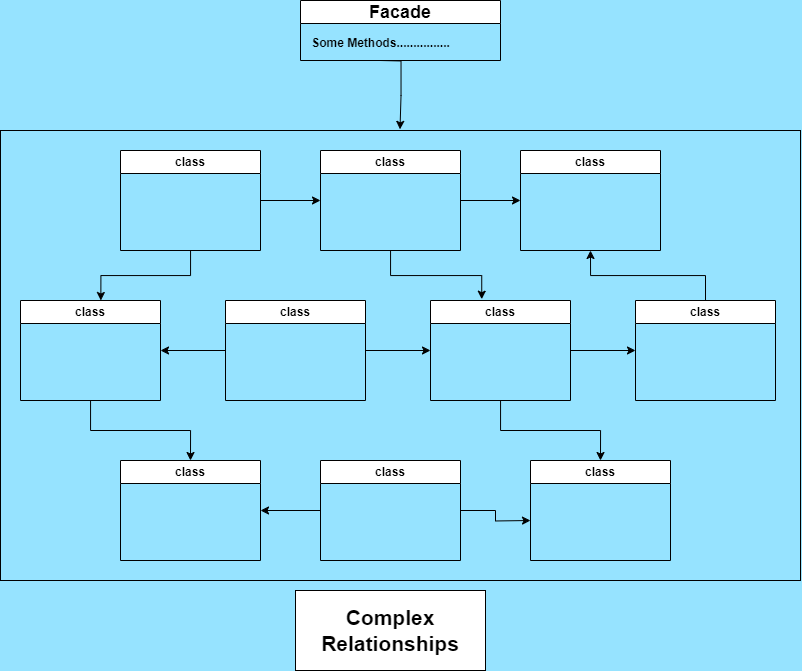

The diagram above was exported from draw.io. Its source (the exported page's mxGraphModel, read from the mxfile embedded in the PNG):
<mxGraphModel dx="1235" dy="740" grid="1" gridSize="10" guides="1" tooltips="1" connect="1" arrows="1" fold="1" page="1" pageScale="1" pageWidth="850" pageHeight="1100" background="#96E3FF" math="0" shadow="0">
  <root>
    <mxCell id="0" />
    <mxCell id="1" parent="0" />
    <mxCell id="4wGGItXhD8THLdU0oy7S-14" style="edgeStyle=orthogonalEdgeStyle;rounded=0;orthogonalLoop=1;jettySize=auto;html=1;entryX=0;entryY=0.5;entryDx=0;entryDy=0;" edge="1" parent="1" source="4wGGItXhD8THLdU0oy7S-2" target="4wGGItXhD8THLdU0oy7S-3">
      <mxGeometry relative="1" as="geometry" />
    </mxCell>
    <mxCell id="4wGGItXhD8THLdU0oy7S-2" value="class" style="swimlane;whiteSpace=wrap;html=1;" vertex="1" parent="1">
      <mxGeometry x="160" y="300" width="140" height="100" as="geometry">
        <mxRectangle x="320" y="230" width="140" height="30" as="alternateBounds" />
      </mxGeometry>
    </mxCell>
    <mxCell id="4wGGItXhD8THLdU0oy7S-16" style="edgeStyle=orthogonalEdgeStyle;rounded=0;orthogonalLoop=1;jettySize=auto;html=1;entryX=0;entryY=0.5;entryDx=0;entryDy=0;" edge="1" parent="1" source="4wGGItXhD8THLdU0oy7S-3" target="4wGGItXhD8THLdU0oy7S-4">
      <mxGeometry relative="1" as="geometry" />
    </mxCell>
    <mxCell id="4wGGItXhD8THLdU0oy7S-3" value="class" style="swimlane;whiteSpace=wrap;html=1;" vertex="1" parent="1">
      <mxGeometry x="360" y="300" width="140" height="100" as="geometry">
        <mxRectangle x="320" y="230" width="140" height="30" as="alternateBounds" />
      </mxGeometry>
    </mxCell>
    <mxCell id="4wGGItXhD8THLdU0oy7S-4" value="class" style="swimlane;whiteSpace=wrap;html=1;" vertex="1" parent="1">
      <mxGeometry x="560" y="300" width="140" height="100" as="geometry">
        <mxRectangle x="320" y="230" width="140" height="30" as="alternateBounds" />
      </mxGeometry>
    </mxCell>
    <mxCell id="4wGGItXhD8THLdU0oy7S-19" style="edgeStyle=orthogonalEdgeStyle;rounded=0;orthogonalLoop=1;jettySize=auto;html=1;entryX=0;entryY=0.5;entryDx=0;entryDy=0;" edge="1" parent="1" source="4wGGItXhD8THLdU0oy7S-5" target="4wGGItXhD8THLdU0oy7S-9">
      <mxGeometry relative="1" as="geometry" />
    </mxCell>
    <mxCell id="4wGGItXhD8THLdU0oy7S-20" style="edgeStyle=orthogonalEdgeStyle;rounded=0;orthogonalLoop=1;jettySize=auto;html=1;entryX=0.5;entryY=0;entryDx=0;entryDy=0;" edge="1" parent="1" source="4wGGItXhD8THLdU0oy7S-5" target="4wGGItXhD8THLdU0oy7S-12">
      <mxGeometry relative="1" as="geometry" />
    </mxCell>
    <mxCell id="4wGGItXhD8THLdU0oy7S-5" value="class" style="swimlane;whiteSpace=wrap;html=1;" vertex="1" parent="1">
      <mxGeometry x="470" y="450" width="140" height="100" as="geometry">
        <mxRectangle x="320" y="230" width="140" height="30" as="alternateBounds" />
      </mxGeometry>
    </mxCell>
    <mxCell id="4wGGItXhD8THLdU0oy7S-22" style="edgeStyle=orthogonalEdgeStyle;rounded=0;orthogonalLoop=1;jettySize=auto;html=1;entryX=0.5;entryY=0;entryDx=0;entryDy=0;" edge="1" parent="1" source="4wGGItXhD8THLdU0oy7S-7" target="4wGGItXhD8THLdU0oy7S-10">
      <mxGeometry relative="1" as="geometry" />
    </mxCell>
    <mxCell id="4wGGItXhD8THLdU0oy7S-7" value="class" style="swimlane;whiteSpace=wrap;html=1;" vertex="1" parent="1">
      <mxGeometry x="60" y="450" width="140" height="100" as="geometry">
        <mxRectangle x="320" y="230" width="140" height="30" as="alternateBounds" />
      </mxGeometry>
    </mxCell>
    <mxCell id="4wGGItXhD8THLdU0oy7S-17" style="edgeStyle=orthogonalEdgeStyle;rounded=0;orthogonalLoop=1;jettySize=auto;html=1;exitX=1;exitY=0.5;exitDx=0;exitDy=0;entryX=0;entryY=0.5;entryDx=0;entryDy=0;" edge="1" parent="1" source="4wGGItXhD8THLdU0oy7S-8" target="4wGGItXhD8THLdU0oy7S-5">
      <mxGeometry relative="1" as="geometry" />
    </mxCell>
    <mxCell id="4wGGItXhD8THLdU0oy7S-21" style="edgeStyle=orthogonalEdgeStyle;rounded=0;orthogonalLoop=1;jettySize=auto;html=1;entryX=1;entryY=0.5;entryDx=0;entryDy=0;" edge="1" parent="1" source="4wGGItXhD8THLdU0oy7S-8" target="4wGGItXhD8THLdU0oy7S-7">
      <mxGeometry relative="1" as="geometry" />
    </mxCell>
    <mxCell id="4wGGItXhD8THLdU0oy7S-8" value="class" style="swimlane;whiteSpace=wrap;html=1;" vertex="1" parent="1">
      <mxGeometry x="265" y="450" width="140" height="100" as="geometry">
        <mxRectangle x="320" y="230" width="140" height="30" as="alternateBounds" />
      </mxGeometry>
    </mxCell>
    <mxCell id="4wGGItXhD8THLdU0oy7S-18" style="edgeStyle=orthogonalEdgeStyle;rounded=0;orthogonalLoop=1;jettySize=auto;html=1;entryX=0.5;entryY=1;entryDx=0;entryDy=0;" edge="1" parent="1" source="4wGGItXhD8THLdU0oy7S-9" target="4wGGItXhD8THLdU0oy7S-4">
      <mxGeometry relative="1" as="geometry" />
    </mxCell>
    <mxCell id="4wGGItXhD8THLdU0oy7S-9" value="class" style="swimlane;whiteSpace=wrap;html=1;" vertex="1" parent="1">
      <mxGeometry x="675" y="450" width="140" height="100" as="geometry">
        <mxRectangle x="320" y="230" width="140" height="30" as="alternateBounds" />
      </mxGeometry>
    </mxCell>
    <mxCell id="4wGGItXhD8THLdU0oy7S-10" value="class" style="swimlane;whiteSpace=wrap;html=1;" vertex="1" parent="1">
      <mxGeometry x="160" y="610" width="140" height="100" as="geometry">
        <mxRectangle x="320" y="230" width="140" height="30" as="alternateBounds" />
      </mxGeometry>
    </mxCell>
    <mxCell id="4wGGItXhD8THLdU0oy7S-23" style="edgeStyle=orthogonalEdgeStyle;rounded=0;orthogonalLoop=1;jettySize=auto;html=1;" edge="1" parent="1" source="4wGGItXhD8THLdU0oy7S-11">
      <mxGeometry relative="1" as="geometry">
        <mxPoint x="570" y="670" as="targetPoint" />
      </mxGeometry>
    </mxCell>
    <mxCell id="4wGGItXhD8THLdU0oy7S-24" style="edgeStyle=orthogonalEdgeStyle;rounded=0;orthogonalLoop=1;jettySize=auto;html=1;entryX=1;entryY=0.5;entryDx=0;entryDy=0;" edge="1" parent="1" source="4wGGItXhD8THLdU0oy7S-11" target="4wGGItXhD8THLdU0oy7S-10">
      <mxGeometry relative="1" as="geometry" />
    </mxCell>
    <mxCell id="4wGGItXhD8THLdU0oy7S-11" value="class" style="swimlane;whiteSpace=wrap;html=1;" vertex="1" parent="1">
      <mxGeometry x="360" y="610" width="140" height="100" as="geometry">
        <mxRectangle x="320" y="230" width="140" height="30" as="alternateBounds" />
      </mxGeometry>
    </mxCell>
    <mxCell id="4wGGItXhD8THLdU0oy7S-12" value="class" style="swimlane;whiteSpace=wrap;html=1;" vertex="1" parent="1">
      <mxGeometry x="570" y="610" width="140" height="100" as="geometry">
        <mxRectangle x="320" y="230" width="140" height="30" as="alternateBounds" />
      </mxGeometry>
    </mxCell>
    <mxCell id="4wGGItXhD8THLdU0oy7S-13" style="edgeStyle=orthogonalEdgeStyle;rounded=0;orthogonalLoop=1;jettySize=auto;html=1;entryX=0.574;entryY=0;entryDx=0;entryDy=0;entryPerimeter=0;" edge="1" parent="1" source="4wGGItXhD8THLdU0oy7S-2" target="4wGGItXhD8THLdU0oy7S-7">
      <mxGeometry relative="1" as="geometry" />
    </mxCell>
    <mxCell id="4wGGItXhD8THLdU0oy7S-15" style="edgeStyle=orthogonalEdgeStyle;rounded=0;orthogonalLoop=1;jettySize=auto;html=1;entryX=0.366;entryY=-0.013;entryDx=0;entryDy=0;entryPerimeter=0;" edge="1" parent="1" source="4wGGItXhD8THLdU0oy7S-3" target="4wGGItXhD8THLdU0oy7S-5">
      <mxGeometry relative="1" as="geometry" />
    </mxCell>
    <mxCell id="4wGGItXhD8THLdU0oy7S-25" value="&lt;font style=&quot;font-size: 21px;&quot;&gt;&lt;b&gt;Complex Relationships&lt;/b&gt;&lt;/font&gt;" style="rounded=0;whiteSpace=wrap;html=1;" vertex="1" parent="1">
      <mxGeometry x="335" y="740" width="190" height="80" as="geometry" />
    </mxCell>
    <mxCell id="4wGGItXhD8THLdU0oy7S-27" value="" style="rounded=0;whiteSpace=wrap;html=1;fillColor=none;" vertex="1" parent="1">
      <mxGeometry x="40" y="280" width="800" height="450" as="geometry" />
    </mxCell>
    <mxCell id="4wGGItXhD8THLdU0oy7S-28" value="&lt;font style=&quot;font-size: 18px;&quot;&gt;Facade&lt;/font&gt;" style="swimlane;whiteSpace=wrap;html=1;" vertex="1" parent="1">
      <mxGeometry x="340" y="150" width="200" height="60" as="geometry" />
    </mxCell>
    <mxCell id="4wGGItXhD8THLdU0oy7S-29" value="&lt;b&gt;Some Methods................&lt;/b&gt;" style="text;html=1;align=center;verticalAlign=middle;resizable=0;points=[];autosize=1;strokeColor=none;fillColor=none;" vertex="1" parent="4wGGItXhD8THLdU0oy7S-28">
      <mxGeometry y="28" width="160" height="30" as="geometry" />
    </mxCell>
    <mxCell id="4wGGItXhD8THLdU0oy7S-30" style="edgeStyle=orthogonalEdgeStyle;rounded=0;orthogonalLoop=1;jettySize=auto;html=1;entryX=0.5;entryY=-0.007;entryDx=0;entryDy=0;entryPerimeter=0;" edge="1" parent="1">
      <mxGeometry relative="1" as="geometry">
        <mxPoint x="419.5" y="210" as="sourcePoint" />
        <mxPoint x="439.5" y="278.85" as="targetPoint" />
      </mxGeometry>
    </mxCell>
  </root>
</mxGraphModel>